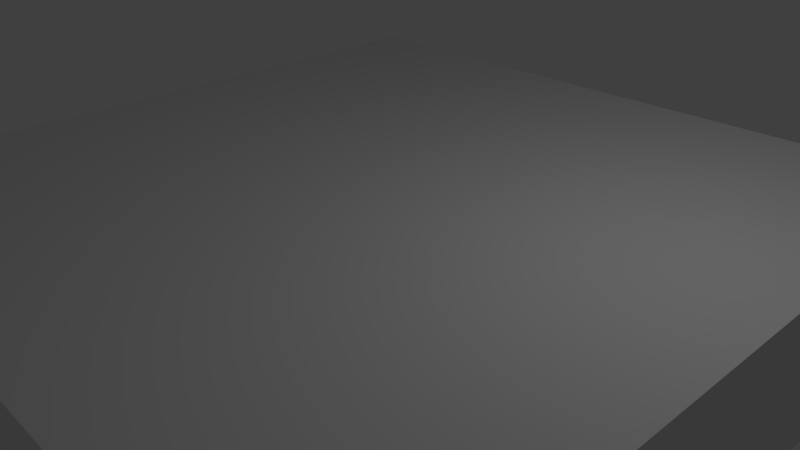 # Source: f_10x10_Ssq_template.blend  (saved by Blender 2.69.0; exported with 4.5.12 LTS)
import bpy
from mathutils import Matrix  # noqa: F401  (used for matrix-valued properties, if any)

bpy.ops.wm.read_factory_settings(use_empty=True)
scene = bpy.context.scene
scene.name = 'Scene'

# ---- collections
col_collection_1 = bpy.data.collections.new('Collection 1'); scene.collection.children.link(col_collection_1)

# ---- materials (node trees are filled in below, after node groups)
mat_material = bpy.data.materials.new('Material')
mat_material.alpha_threshold = 0.0
mat_material.use_transparent_shadow = False
mat_material.roughness = 0.5
mat_material.line_color = (0.0, 0.0, 0.0, 1.0)

# ---- material node trees

# ---- world
world_world = bpy.data.worlds.new('World'); scene.world = world_world
world_world.color = (0.05088, 0.05088, 0.05088)
world_world.use_sun_shadow = False
world_world.sun_shadow_jitter_overblur = 0.0
world_world.cycles.sampling_method = 'MANUAL'
world_world.cycles.sample_map_resolution = 256

# ---- cameras
cam_camera = bpy.data.cameras.new('Camera')
cam_camera.clip_end = 100.0
cam_camera.lens = 35.0
cam_camera.sensor_width = 32.0
cam_camera.sensor_height = 18.0
cam_camera.ortho_scale = 7.314
cam_camera.dof.focus_distance = 0.0
cam_camera.dof.aperture_fstop = 128.0

# ---- lights
light_lamp = bpy.data.lights.new('Lamp', 'POINT')
light_lamp.transmission_factor = 0.0
light_lamp.cutoff_distance = 30.0
light_lamp.energy = 100.0
light_lamp.shadow_buffer_clip_start = 1.001
light_lamp.shadow_soft_size = 0.1
light_lamp.shadow_maximum_resolution = 0.006
light_lamp.use_absolute_resolution = True
light_lamp.cycles.use_multiple_importance_sampling = False

# ---- meshes
me_cube = bpy.data.meshes.new('Cube')
me_cube.from_pydata([(5.0, 5.0, -1.0), (5.0, -5.0, -1.0), (-5.0, -5.0, -1.0), (-5.0, 5.0, -1.0), (5.0, 5.0, 1.0), (5.0, -5.0, 1.0), (-5.0, -5.0, 1.0), (-5.0, 5.0, 1.0), (5.0, -4.768e-07, -1.0), (-5.0, 1.431e-06, -1.0), (5.0, -2.861e-06, 1.0), (-5.0, 9.537e-07, 1.0), (9.537e-07, 5.0, -1.0), (0.0, -5.0, -1.0), (1.431e-06, 5.0, 1.0), (-2.384e-06, -5.0, 1.0), (4.768e-07, 4.768e-07, -1.0), (-9.537e-07, -9.537e-07, 1.0), (5.0, -2.5, -1.0), (5.0, -2.5, 1.0), (-5.0, -2.5, -1.0), (-5.0, -2.5, 1.0), (2.384e-07, -2.5, -1.0), (-1.669e-06, -2.5, 1.0), (-5.0, 2.5, -1.0), (-5.0, 2.5, 1.0), (5.0, 2.5, -1.0), (5.0, 2.5, 1.0), (7.153e-07, 2.5, -1.0), (2.384e-07, 2.5, 1.0), (2.5, -1.907e-06, 1.0), (2.5, 5.0, -1.0), (2.5, -5.0, -1.0), (2.5, 5.0, 1.0), (2.5, -5.0, 1.0), (2.5, 0.0, -1.0), (2.5, -2.5, -1.0), (2.5, -2.5, 1.0), (2.5, 2.5, -1.0), (2.5, 2.5, 1.0), (-2.5, 5.0, -1.0), (-2.5, -5.0, -1.0), (-2.5, 5.0, 1.0), (-2.5, -5.0, 1.0), (-2.5, 9.537e-07, -1.0), (-2.5, 0.0, 1.0), (-2.5, -2.5, -1.0), (-2.5, -2.5, 1.0), (-2.5, 2.5, -1.0), (-2.5, 2.5, 1.0), (4.975, -4.975, 1.0), (4.975, -2.525, 1.0), (2.525, -4.975, 1.0), (2.525, -2.525, 1.0), (4.975, -0.025, 1.0), (4.975, -2.475, 1.0), (2.525, -0.025, 1.0), (2.525, -2.475, 1.0), (4.975, 0.025, 1.0), (4.975, 2.475, 1.0), (2.525, 0.025, 1.0), (2.525, 2.475, 1.0), (4.975, 4.975, 1.0), (4.975, 2.525, 1.0), (2.525, 4.975, 1.0), (2.525, 2.525, 1.0), (0.025, 4.975, 1.0), (0.025, 2.525, 1.0), (2.475, 4.975, 1.0), (2.475, 2.525, 1.0), (0.025, 0.025, 1.0), (0.025, 2.475, 1.0), (2.475, 0.025, 1.0), (2.475, 2.475, 1.0), (0.025, -0.025, 1.0), (0.025, -2.475, 1.0), (2.475, -0.025, 1.0), (2.475, -2.475, 1.0), (0.025, -4.975, 1.0), (0.025, -2.525, 1.0), (2.475, -4.975, 1.0), (2.475, -2.525, 1.0), (-0.025, -4.975, 1.0), (-0.025, -2.525, 1.0), (-2.475, -4.975, 1.0), (-2.475, -2.525, 1.0), (-0.025, -0.025, 1.0), (-0.025, -2.475, 1.0), (-2.475, -0.025, 1.0), (-2.475, -2.475, 1.0), (-0.025, 0.025, 1.0), (-0.025, 2.475, 1.0), (-2.475, 0.025, 1.0), (-2.475, 2.475, 1.0), (-0.025, 4.975, 1.0), (-0.025, 2.525, 1.0), (-2.475, 4.975, 1.0), (-2.475, 2.525, 1.0), (-4.975, 4.975, 1.0), (-4.975, 2.525, 1.0), (-2.525, 4.975, 1.0), (-2.525, 2.525, 1.0), (-4.975, 0.025, 1.0), (-4.975, 2.475, 1.0), (-2.525, 0.025, 1.0), (-2.525, 2.475, 1.0), (-4.975, -0.025, 1.0), (-4.975, -2.475, 1.0), (-2.525, -0.025, 1.0), (-2.525, -2.475, 1.0), (-4.975, -4.975, 1.0), (-4.975, -2.525, 1.0), (-2.525, -4.975, 1.0), (-2.525, -2.525, 1.0)], [], [(46, 41, 2, 20), (43, 47, 113, 112), (18, 19, 5, 1), (41, 43, 6, 2), (24, 25, 7, 3), (42, 40, 3, 7), (48, 44, 9, 24), (45, 49, 105, 104), (26, 27, 10, 8), (20, 21, 11, 9), (36, 32, 13, 22), (34, 37, 81, 80), (32, 34, 15, 13), (33, 31, 12, 14), (38, 35, 16, 28), (30, 39, 73, 72), (44, 46, 20, 9), (47, 45, 108, 109), (8, 10, 19, 18), (2, 6, 21, 20), (35, 36, 22, 16), (37, 30, 76, 77), (9, 11, 25, 24), (40, 48, 24, 3), (49, 42, 100, 101), (0, 4, 27, 26), (31, 38, 28, 12), (39, 33, 68, 69), (18, 1, 32, 36), (37, 34, 52, 53), (1, 5, 34, 32), (4, 0, 31, 33), (26, 8, 35, 38), (39, 30, 60, 61), (8, 18, 36, 35), (30, 37, 57, 56), (0, 26, 38, 31), (33, 39, 65, 64), (22, 13, 41, 46), (47, 43, 84, 85), (13, 15, 43, 41), (14, 12, 40, 42), (28, 16, 44, 48), (49, 45, 92, 93), (16, 22, 46, 44), (45, 47, 89, 88), (12, 28, 48, 40), (42, 49, 97, 96), (51, 53, 52, 50), (19, 37, 53, 51), (34, 5, 50, 52), (5, 19, 51, 50), (54, 56, 57, 55), (37, 19, 55, 57), (19, 10, 54, 55), (10, 30, 56, 54), (59, 61, 60, 58), (27, 39, 61, 59), (10, 27, 59, 58), (30, 10, 58, 60), (62, 64, 65, 63), (39, 27, 63, 65), (4, 33, 64, 62), (27, 4, 62, 63), (68, 66, 67, 69), (29, 39, 69, 67), (33, 14, 66, 68), (14, 29, 67, 66), (73, 71, 70, 72), (39, 29, 71, 73), (17, 30, 72, 70), (29, 17, 70, 71), (76, 74, 75, 77), (23, 37, 77, 75), (30, 17, 74, 76), (17, 23, 75, 74), (81, 79, 78, 80), (37, 23, 79, 81), (15, 34, 80, 78), (23, 15, 78, 79), (83, 85, 84, 82), (43, 15, 82, 84), (23, 47, 85, 83), (15, 23, 83, 82), (86, 88, 89, 87), (17, 45, 88, 86), (47, 23, 87, 89), (23, 17, 86, 87), (91, 93, 92, 90), (45, 17, 90, 92), (29, 49, 93, 91), (17, 29, 91, 90), (94, 96, 97, 95), (14, 42, 96, 94), (49, 29, 95, 97), (29, 14, 94, 95), (100, 98, 99, 101), (25, 49, 101, 99), (7, 25, 99, 98), (42, 7, 98, 100), (105, 103, 102, 104), (49, 25, 103, 105), (25, 11, 102, 103), (11, 45, 104, 102), (108, 106, 107, 109), (21, 47, 109, 107), (11, 21, 107, 106), (45, 11, 106, 108), (113, 111, 110, 112), (47, 21, 111, 113), (21, 6, 110, 111), (6, 43, 112, 110)])
me_cube.materials.append(mat_material)
me_cube.use_remesh_preserve_volume = False
me_cube.use_remesh_preserve_attributes = False
me_cube.use_mirror_vertex_groups = False
me_cube.update()

# ---- objects
ob_cube = bpy.data.objects.new('Cube', me_cube)
ob_lamp = bpy.data.objects.new('Lamp', light_lamp)
ob_camera = bpy.data.objects.new('Camera', cam_camera)

# ---- transforms, parenting, visibility, modifiers, constraints
ob_cube.location = (0.0, 0.0, 0.0)
ob_cube.lock_rotations_4d = False
ob_cube.empty_display_type = 'ARROWS'
ob_cube.lineart.crease_threshold = 0.0
ob_lamp.location = (4.076, 1.005, 5.904)
ob_lamp.rotation_euler = (0.6503, 0.05522, 1.866)
ob_lamp.lock_rotations_4d = False
ob_lamp.empty_display_type = 'ARROWS'
ob_lamp.color = (0.0, 0.0, 0.0, 0.0)
ob_lamp.hide_viewport = True
ob_lamp.lineart.crease_threshold = 0.0
ob_camera.location = (7.481, -6.508, 5.344)
ob_camera.rotation_euler = (1.109, 0.01082, 0.8149)
ob_camera.lock_rotations_4d = False
ob_camera.empty_display_type = 'ARROWS'
ob_camera.color = (0.0, 0.0, 0.0, 0.0)
ob_camera.hide_viewport = True
ob_camera.display_type = 'WIRE'
ob_camera.lineart.crease_threshold = 0.0

# ---- collection membership
col_collection_1.objects.link(ob_cube)
col_collection_1.objects.link(ob_lamp)
col_collection_1.objects.link(ob_camera)

# ---- scene / render settings (as saved in the file)
scene.camera = ob_camera
scene.frame_start = 1; scene.frame_end = 250; scene.frame_set(1)
scene.render.engine = 'BLENDER_EEVEE_NEXT'
scene.render.image_settings.compression = 90
scene.render.resolution_percentage = 50
scene.render.dither_intensity = 0.0
scene.cycles.use_denoising = False
scene.cycles.samples = 10
scene.cycles.sampling_pattern = 'TABULATED_SOBOL'
scene.cycles.light_sampling_threshold = 0.0
scene.cycles.use_adaptive_sampling = False
scene.cycles.use_light_tree = False
scene.cycles.blur_glossy = 0.0
scene.cycles.volume_bounces = 1
scene.cycles.pixel_filter_type = 'GAUSSIAN'
scene.cycles.sample_clamp_indirect = 0.0
scene.view_settings.view_transform = 'Standard'
bpy.context.view_layer.update()
